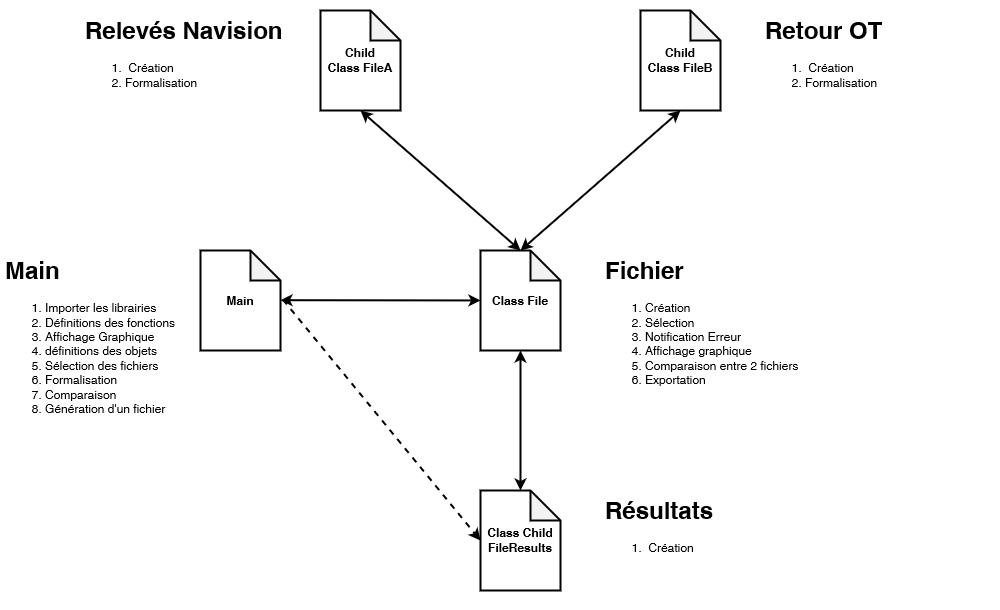

The diagram above was exported from draw.io. Its source (the exported page's mxGraphModel, read from the mxfile embedded in the PNG):
<mxGraphModel dx="3033" dy="2372" grid="1" gridSize="10" guides="1" tooltips="1" connect="1" arrows="1" fold="1" page="1" pageScale="1" pageWidth="827" pageHeight="1169" math="0" shadow="0">
  <root>
    <mxCell id="0" />
    <mxCell id="1" parent="0" />
    <mxCell id="IlugJNg5No-f-RM8x2Am-1" value="&lt;b&gt;Class File&lt;br&gt;&lt;/b&gt;" style="shape=note;whiteSpace=wrap;html=1;backgroundOutline=1;darkOpacity=0.05;strokeWidth=2;" vertex="1" parent="1">
      <mxGeometry x="240" y="200" width="80" height="100" as="geometry" />
    </mxCell>
    <mxCell id="IlugJNg5No-f-RM8x2Am-5" value="&lt;div&gt;&lt;b&gt;Child&lt;/b&gt;&lt;/div&gt;&lt;div&gt;&lt;b&gt;Class FileA&lt;/b&gt;&lt;/div&gt;" style="shape=note;whiteSpace=wrap;html=1;backgroundOutline=1;darkOpacity=0.05;strokeWidth=2;" vertex="1" parent="1">
      <mxGeometry x="80" y="-40" width="80" height="100" as="geometry" />
    </mxCell>
    <mxCell id="IlugJNg5No-f-RM8x2Am-6" value="&lt;div&gt;&lt;b&gt;Child&lt;/b&gt;&lt;/div&gt;&lt;div&gt;&lt;b&gt;Class FileB&lt;br&gt;&lt;/b&gt;&lt;/div&gt;" style="shape=note;whiteSpace=wrap;html=1;backgroundOutline=1;darkOpacity=0.05;strokeWidth=2;" vertex="1" parent="1">
      <mxGeometry x="400" y="-40" width="80" height="100" as="geometry" />
    </mxCell>
    <mxCell id="IlugJNg5No-f-RM8x2Am-12" value="&lt;h1&gt;Relevés Navision&lt;br&gt;&lt;/h1&gt;&lt;ol&gt;&lt;li&gt;&amp;nbsp;Création&lt;/li&gt;&lt;li&gt;Formalisation &lt;br&gt;&lt;/li&gt;&lt;/ol&gt;&lt;div&gt;&lt;br&gt;&lt;/div&gt;" style="text;html=1;strokeColor=none;fillColor=none;spacing=5;spacingTop=-20;whiteSpace=wrap;overflow=hidden;rounded=0;" vertex="1" parent="1">
      <mxGeometry x="-160" y="-40" width="240" height="120" as="geometry" />
    </mxCell>
    <mxCell id="IlugJNg5No-f-RM8x2Am-13" value="&lt;h1&gt;Retour OT&lt;br&gt;&lt;/h1&gt;&lt;ol&gt;&lt;li&gt;&amp;nbsp;Création&lt;/li&gt;&lt;li&gt;Formalisation &lt;br&gt;&lt;/li&gt;&lt;/ol&gt;&lt;div&gt;&lt;br&gt;&lt;/div&gt;" style="text;html=1;strokeColor=none;fillColor=none;spacing=5;spacingTop=-20;whiteSpace=wrap;overflow=hidden;rounded=0;" vertex="1" parent="1">
      <mxGeometry x="520" y="-40" width="240" height="120" as="geometry" />
    </mxCell>
    <mxCell id="IlugJNg5No-f-RM8x2Am-14" value="&lt;h1&gt;Main&lt;br&gt;&lt;/h1&gt;&lt;div&gt;&lt;ol&gt;&lt;li&gt;Importer les librairies&lt;/li&gt;&lt;li&gt;Définitions des fonctions&lt;/li&gt;&lt;li&gt;Affichage Graphique&lt;/li&gt;&lt;li&gt;définitions des objets&lt;br&gt;&lt;/li&gt;&lt;li&gt;Sélection des fichiers&lt;/li&gt;&lt;li&gt;Formalisation&lt;/li&gt;&lt;li&gt;Comparaison&lt;/li&gt;&lt;li&gt;Génération d'un fichier&lt;br&gt;&lt;/li&gt;&lt;/ol&gt;&lt;/div&gt;&lt;div&gt;&lt;br&gt;&lt;/div&gt;" style="text;html=1;strokeColor=none;fillColor=none;spacing=5;spacingTop=-20;whiteSpace=wrap;overflow=hidden;rounded=0;align=left;" vertex="1" parent="1">
      <mxGeometry x="-240" y="200" width="240" height="280" as="geometry" />
    </mxCell>
    <mxCell id="IlugJNg5No-f-RM8x2Am-15" value="&lt;b&gt;Main&lt;/b&gt;" style="shape=note;whiteSpace=wrap;html=1;backgroundOutline=1;darkOpacity=0.05;strokeWidth=2;" vertex="1" parent="1">
      <mxGeometry x="-40" y="200" width="80" height="100" as="geometry" />
    </mxCell>
    <mxCell id="IlugJNg5No-f-RM8x2Am-17" value="&lt;div&gt;&lt;b&gt;Class Child FileResults&lt;/b&gt;&lt;/div&gt;" style="shape=note;whiteSpace=wrap;html=1;backgroundOutline=1;darkOpacity=0.05;strokeWidth=2;" vertex="1" parent="1">
      <mxGeometry x="240" y="440" width="80" height="100" as="geometry" />
    </mxCell>
    <mxCell id="IlugJNg5No-f-RM8x2Am-19" value="&lt;h1&gt;Résultats&lt;br&gt;&lt;/h1&gt;&lt;ol&gt;&lt;li&gt;&amp;nbsp;Création&lt;/li&gt;&lt;/ol&gt;&lt;div&gt;&lt;br&gt;&lt;/div&gt;" style="text;html=1;strokeColor=none;fillColor=none;spacing=5;spacingTop=-20;whiteSpace=wrap;overflow=hidden;rounded=0;" vertex="1" parent="1">
      <mxGeometry x="360" y="440" width="240" height="120" as="geometry" />
    </mxCell>
    <mxCell id="IlugJNg5No-f-RM8x2Am-30" value="&lt;h1&gt;Fichier&lt;br&gt;&lt;/h1&gt;&lt;ol&gt;&lt;li&gt;Création&lt;/li&gt;&lt;li&gt;Sélection&lt;br&gt;&lt;/li&gt;&lt;li&gt;Notification Erreur&lt;br&gt;&lt;/li&gt;&lt;li&gt;Affichage graphique&lt;/li&gt;&lt;li&gt;Comparaison entre 2 fichiers&lt;/li&gt;&lt;li&gt;Exportation&lt;br&gt;&lt;/li&gt;&lt;/ol&gt;&lt;div&gt;&lt;br&gt;&lt;/div&gt;" style="text;html=1;strokeColor=none;fillColor=none;spacing=5;spacingTop=-20;whiteSpace=wrap;overflow=hidden;rounded=0;" vertex="1" parent="1">
      <mxGeometry x="360" y="200" width="240" height="150" as="geometry" />
    </mxCell>
    <mxCell id="IlugJNg5No-f-RM8x2Am-32" value="" style="endArrow=classic;html=1;rounded=0;exitX=0.5;exitY=1;exitDx=0;exitDy=0;exitPerimeter=0;entryX=0.5;entryY=0;entryDx=0;entryDy=0;entryPerimeter=0;strokeWidth=2;startArrow=classic;startFill=1;" edge="1" parent="1" source="IlugJNg5No-f-RM8x2Am-1" target="IlugJNg5No-f-RM8x2Am-17">
      <mxGeometry width="50" height="50" relative="1" as="geometry">
        <mxPoint x="270" y="420" as="sourcePoint" />
        <mxPoint x="320" y="370" as="targetPoint" />
      </mxGeometry>
    </mxCell>
    <mxCell id="IlugJNg5No-f-RM8x2Am-33" value="" style="endArrow=classic;startArrow=classic;html=1;rounded=0;entryX=0.5;entryY=1;entryDx=0;entryDy=0;entryPerimeter=0;exitX=0.5;exitY=0;exitDx=0;exitDy=0;exitPerimeter=0;strokeWidth=2;" edge="1" parent="1" source="IlugJNg5No-f-RM8x2Am-1" target="IlugJNg5No-f-RM8x2Am-6">
      <mxGeometry width="50" height="50" relative="1" as="geometry">
        <mxPoint x="210" y="260" as="sourcePoint" />
        <mxPoint x="260" y="210" as="targetPoint" />
      </mxGeometry>
    </mxCell>
    <mxCell id="IlugJNg5No-f-RM8x2Am-34" value="" style="endArrow=classic;startArrow=classic;html=1;rounded=0;entryX=0.5;entryY=0;entryDx=0;entryDy=0;entryPerimeter=0;exitX=0.5;exitY=1;exitDx=0;exitDy=0;exitPerimeter=0;strokeWidth=2;" edge="1" parent="1" source="IlugJNg5No-f-RM8x2Am-5" target="IlugJNg5No-f-RM8x2Am-1">
      <mxGeometry width="50" height="50" relative="1" as="geometry">
        <mxPoint x="210" y="260" as="sourcePoint" />
        <mxPoint x="260" y="210" as="targetPoint" />
      </mxGeometry>
    </mxCell>
    <mxCell id="IlugJNg5No-f-RM8x2Am-36" value="" style="endArrow=classic;startArrow=classic;html=1;rounded=0;exitX=1;exitY=0.497;exitDx=0;exitDy=0;exitPerimeter=0;strokeWidth=2;" edge="1" parent="1" source="IlugJNg5No-f-RM8x2Am-15" target="IlugJNg5No-f-RM8x2Am-1">
      <mxGeometry width="50" height="50" relative="1" as="geometry">
        <mxPoint x="210" y="230" as="sourcePoint" />
        <mxPoint x="260" y="180" as="targetPoint" />
      </mxGeometry>
    </mxCell>
    <mxCell id="IlugJNg5No-f-RM8x2Am-37" value="" style="endArrow=classic;startArrow=none;html=1;rounded=0;exitX=1.032;exitY=0.493;exitDx=0;exitDy=0;exitPerimeter=0;entryX=0;entryY=0.5;entryDx=0;entryDy=0;entryPerimeter=0;startFill=0;strokeWidth=2;dashed=1;" edge="1" parent="1" source="IlugJNg5No-f-RM8x2Am-15" target="IlugJNg5No-f-RM8x2Am-17">
      <mxGeometry width="50" height="50" relative="1" as="geometry">
        <mxPoint x="200" y="250" as="sourcePoint" />
        <mxPoint x="250" y="200" as="targetPoint" />
      </mxGeometry>
    </mxCell>
  </root>
</mxGraphModel>